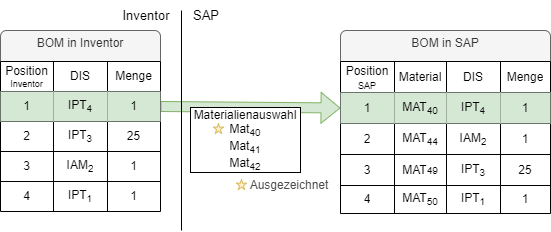

The diagram above was exported from draw.io. Its source (the exported page's mxGraphModel, read from the mxfile embedded in the PNG):
<mxGraphModel dx="813" dy="504" grid="1" gridSize="10" guides="1" tooltips="1" connect="1" arrows="1" fold="1" page="1" pageScale="1" pageWidth="827" pageHeight="1169" math="0" shadow="0">
  <root>
    <mxCell id="0" />
    <mxCell id="1" parent="0" />
    <mxCell id="q51GvU6w8tugl4CixDfG-32" value="" style="shape=flexArrow;endArrow=classic;html=1;rounded=0;fontColor=#000000;entryX=0;entryY=0.5;entryDx=0;entryDy=0;exitX=1;exitY=0.5;exitDx=0;exitDy=0;fillColor=#d5e8d4;strokeColor=#82b366;labelBackgroundColor=default;" parent="1" source="MDPvsuApdhjRaX5dgWXm-22" target="MDPvsuApdhjRaX5dgWXm-65" edge="1">
      <mxGeometry width="50" height="50" relative="1" as="geometry">
        <mxPoint x="196.00000000000003" y="300.00000000000006" as="sourcePoint" />
        <mxPoint x="375.52" y="300.8" as="targetPoint" />
      </mxGeometry>
    </mxCell>
    <mxCell id="MDPvsuApdhjRaX5dgWXm-1" value="" style="shape=partialRectangle;html=1;whiteSpace=wrap;connectable=0;fillColor=none;top=0;left=0;bottom=0;right=0;overflow=hidden;dashed=1;fontColor=#000000;" parent="1" vertex="1">
      <mxGeometry x="46" y="378" width="54" height="31" as="geometry">
        <mxRectangle width="54" height="31" as="alternateBounds" />
      </mxGeometry>
    </mxCell>
    <mxCell id="MDPvsuApdhjRaX5dgWXm-2" value="" style="shape=partialRectangle;html=1;whiteSpace=wrap;connectable=0;fillColor=none;top=0;left=0;bottom=0;right=0;overflow=hidden;dashed=1;fontColor=#000000;" parent="1" vertex="1">
      <mxGeometry x="100" y="378" width="52" height="31" as="geometry">
        <mxRectangle width="52" height="31" as="alternateBounds" />
      </mxGeometry>
    </mxCell>
    <mxCell id="MDPvsuApdhjRaX5dgWXm-3" value="" style="shape=partialRectangle;html=1;whiteSpace=wrap;connectable=0;fillColor=none;top=0;left=0;bottom=0;right=0;overflow=hidden;pointerEvents=1;dashed=1;fontColor=#000000;" parent="1" vertex="1">
      <mxGeometry x="152" y="378" width="54" height="31" as="geometry">
        <mxRectangle width="54" height="31" as="alternateBounds" />
      </mxGeometry>
    </mxCell>
    <mxCell id="MDPvsuApdhjRaX5dgWXm-4" value="BOM in Inventor&lt;br&gt;&amp;nbsp;&amp;nbsp;" style="rounded=1;whiteSpace=wrap;html=1;shadow=0;sketch=0;fontColor=#333333;strokeColor=#666666;strokeWidth=1;fillColor=#f5f5f5;" parent="1" vertex="1">
      <mxGeometry x="36" y="220" width="160" height="40" as="geometry" />
    </mxCell>
    <mxCell id="MDPvsuApdhjRaX5dgWXm-5" value="" style="shape=table;html=1;whiteSpace=wrap;startSize=0;container=1;collapsible=0;childLayout=tableLayout;rounded=0;shadow=0;labelBackgroundColor=#FFFFFF;sketch=0;fontColor=#8A8A8A;strokeColor=default;strokeWidth=1;rowLines=1;columnLines=1;fixedRows=0;resizeLast=0;resizeLastRow=0;gradientColor=none;" parent="1" vertex="1">
      <mxGeometry x="36" y="251" width="160" height="150" as="geometry" />
    </mxCell>
    <mxCell id="MDPvsuApdhjRaX5dgWXm-6" value="" style="shape=tableRow;horizontal=0;startSize=0;swimlaneHead=0;swimlaneBody=0;top=0;left=0;bottom=0;right=0;collapsible=0;dropTarget=0;fillColor=none;points=[[0,0.5],[1,0.5]];portConstraint=eastwest;rounded=0;shadow=0;labelBackgroundColor=#FFFFFF;sketch=0;fontColor=#000000;strokeColor=default;strokeWidth=1;" parent="MDPvsuApdhjRaX5dgWXm-5" vertex="1">
      <mxGeometry width="160" height="30" as="geometry" />
    </mxCell>
    <mxCell id="MDPvsuApdhjRaX5dgWXm-7" value="Position&lt;br&gt;&lt;sup&gt;&lt;font style=&quot;font-size: 9px;&quot;&gt;Inventor&lt;/font&gt;&lt;/sup&gt;" style="shape=partialRectangle;html=1;whiteSpace=wrap;connectable=0;fillColor=none;top=0;left=0;bottom=0;right=0;overflow=hidden;rounded=0;shadow=0;labelBackgroundColor=#FFFFFF;sketch=0;fontColor=#000000;strokeColor=default;strokeWidth=1;" parent="MDPvsuApdhjRaX5dgWXm-6" vertex="1">
      <mxGeometry width="53" height="30" as="geometry">
        <mxRectangle width="53" height="30" as="alternateBounds" />
      </mxGeometry>
    </mxCell>
    <mxCell id="MDPvsuApdhjRaX5dgWXm-8" value="DIS" style="shape=partialRectangle;html=1;whiteSpace=wrap;connectable=0;fillColor=none;top=0;left=0;bottom=0;right=0;overflow=hidden;rounded=0;shadow=0;labelBackgroundColor=#FFFFFF;sketch=0;fontColor=#000000;strokeColor=default;strokeWidth=1;" parent="MDPvsuApdhjRaX5dgWXm-6" vertex="1">
      <mxGeometry x="53" width="54" height="30" as="geometry">
        <mxRectangle width="54" height="30" as="alternateBounds" />
      </mxGeometry>
    </mxCell>
    <mxCell id="MDPvsuApdhjRaX5dgWXm-9" value="Menge" style="shape=partialRectangle;html=1;whiteSpace=wrap;connectable=0;fillColor=none;top=0;left=0;bottom=0;right=0;overflow=hidden;rounded=0;shadow=0;labelBackgroundColor=#FFFFFF;sketch=0;fontColor=#000000;strokeColor=default;strokeWidth=1;" parent="MDPvsuApdhjRaX5dgWXm-6" vertex="1">
      <mxGeometry x="107" width="53" height="30" as="geometry">
        <mxRectangle width="53" height="30" as="alternateBounds" />
      </mxGeometry>
    </mxCell>
    <mxCell id="MDPvsuApdhjRaX5dgWXm-22" style="shape=tableRow;horizontal=0;startSize=0;swimlaneHead=0;swimlaneBody=0;top=0;left=0;bottom=0;right=0;collapsible=0;dropTarget=0;fillColor=none;points=[[0,0.5],[1,0.5]];portConstraint=eastwest;rounded=0;shadow=0;labelBackgroundColor=#FFFFFF;sketch=0;fontColor=#000000;strokeColor=default;strokeWidth=1;" parent="MDPvsuApdhjRaX5dgWXm-5" vertex="1">
      <mxGeometry y="30" width="160" height="30" as="geometry" />
    </mxCell>
    <mxCell id="MDPvsuApdhjRaX5dgWXm-23" value="1" style="shape=partialRectangle;html=1;whiteSpace=wrap;connectable=0;fillColor=#d5e8d4;top=0;left=0;bottom=0;right=0;overflow=hidden;rounded=0;shadow=0;labelBackgroundColor=none;sketch=0;strokeColor=#82b366;strokeWidth=1;" parent="MDPvsuApdhjRaX5dgWXm-22" vertex="1">
      <mxGeometry width="53" height="30" as="geometry">
        <mxRectangle width="53" height="30" as="alternateBounds" />
      </mxGeometry>
    </mxCell>
    <mxCell id="MDPvsuApdhjRaX5dgWXm-24" value="IPT&lt;sub&gt;4&lt;/sub&gt;" style="shape=partialRectangle;html=1;whiteSpace=wrap;connectable=0;fillColor=#d5e8d4;top=0;left=0;bottom=0;right=0;overflow=hidden;rounded=0;shadow=0;labelBackgroundColor=none;sketch=0;strokeColor=#82b366;strokeWidth=1;" parent="MDPvsuApdhjRaX5dgWXm-22" vertex="1">
      <mxGeometry x="53" width="54" height="30" as="geometry">
        <mxRectangle width="54" height="30" as="alternateBounds" />
      </mxGeometry>
    </mxCell>
    <mxCell id="MDPvsuApdhjRaX5dgWXm-25" value="1" style="shape=partialRectangle;html=1;whiteSpace=wrap;connectable=0;fillColor=#d5e8d4;top=0;left=0;bottom=0;right=0;overflow=hidden;pointerEvents=1;rounded=0;shadow=0;labelBackgroundColor=none;sketch=0;strokeColor=#82b366;strokeWidth=1;" parent="MDPvsuApdhjRaX5dgWXm-22" vertex="1">
      <mxGeometry x="107" width="53" height="30" as="geometry">
        <mxRectangle width="53" height="30" as="alternateBounds" />
      </mxGeometry>
    </mxCell>
    <mxCell id="MDPvsuApdhjRaX5dgWXm-18" style="shape=tableRow;horizontal=0;startSize=0;swimlaneHead=0;swimlaneBody=0;top=0;left=0;bottom=0;right=0;collapsible=0;dropTarget=0;fillColor=none;points=[[0,0.5],[1,0.5]];portConstraint=eastwest;rounded=0;shadow=0;labelBackgroundColor=#FFFFFF;sketch=0;fontColor=#000000;strokeColor=default;strokeWidth=1;" parent="MDPvsuApdhjRaX5dgWXm-5" vertex="1">
      <mxGeometry y="60" width="160" height="30" as="geometry" />
    </mxCell>
    <mxCell id="MDPvsuApdhjRaX5dgWXm-19" value="2" style="shape=partialRectangle;html=1;whiteSpace=wrap;connectable=0;fillColor=none;top=0;left=0;bottom=0;right=0;overflow=hidden;rounded=0;shadow=0;labelBackgroundColor=#FFFFFF;sketch=0;fontColor=#000000;strokeColor=default;strokeWidth=1;" parent="MDPvsuApdhjRaX5dgWXm-18" vertex="1">
      <mxGeometry width="53" height="30" as="geometry">
        <mxRectangle width="53" height="30" as="alternateBounds" />
      </mxGeometry>
    </mxCell>
    <mxCell id="MDPvsuApdhjRaX5dgWXm-20" value="IPT&lt;sub&gt;3&lt;/sub&gt;" style="shape=partialRectangle;html=1;whiteSpace=wrap;connectable=0;fillColor=none;top=0;left=0;bottom=0;right=0;overflow=hidden;rounded=0;shadow=0;labelBackgroundColor=#FFFFFF;sketch=0;fontColor=#000000;strokeColor=default;strokeWidth=1;" parent="MDPvsuApdhjRaX5dgWXm-18" vertex="1">
      <mxGeometry x="53" width="54" height="30" as="geometry">
        <mxRectangle width="54" height="30" as="alternateBounds" />
      </mxGeometry>
    </mxCell>
    <mxCell id="MDPvsuApdhjRaX5dgWXm-21" value="25" style="shape=partialRectangle;html=1;whiteSpace=wrap;connectable=0;fillColor=none;top=0;left=0;bottom=0;right=0;overflow=hidden;pointerEvents=1;rounded=0;shadow=0;labelBackgroundColor=#FFFFFF;sketch=0;fontColor=#000000;strokeColor=default;strokeWidth=1;" parent="MDPvsuApdhjRaX5dgWXm-18" vertex="1">
      <mxGeometry x="107" width="53" height="30" as="geometry">
        <mxRectangle width="53" height="30" as="alternateBounds" />
      </mxGeometry>
    </mxCell>
    <mxCell id="MDPvsuApdhjRaX5dgWXm-14" value="" style="shape=tableRow;horizontal=0;startSize=0;swimlaneHead=0;swimlaneBody=0;top=0;left=0;bottom=0;right=0;collapsible=0;dropTarget=0;fillColor=none;points=[[0,0.5],[1,0.5]];portConstraint=eastwest;rounded=0;shadow=0;labelBackgroundColor=#FFFFFF;sketch=0;fontColor=#000000;strokeColor=default;strokeWidth=1;" parent="MDPvsuApdhjRaX5dgWXm-5" vertex="1">
      <mxGeometry y="90" width="160" height="30" as="geometry" />
    </mxCell>
    <mxCell id="MDPvsuApdhjRaX5dgWXm-15" value="3" style="shape=partialRectangle;html=1;whiteSpace=wrap;connectable=0;fillColor=none;top=0;left=0;bottom=0;right=0;overflow=hidden;rounded=0;shadow=0;labelBackgroundColor=#FFFFFF;sketch=0;fontColor=#000000;strokeColor=default;strokeWidth=1;" parent="MDPvsuApdhjRaX5dgWXm-14" vertex="1">
      <mxGeometry width="53" height="30" as="geometry">
        <mxRectangle width="53" height="30" as="alternateBounds" />
      </mxGeometry>
    </mxCell>
    <mxCell id="MDPvsuApdhjRaX5dgWXm-16" value="IAM&lt;sub style=&quot;&quot;&gt;2&lt;/sub&gt;" style="shape=partialRectangle;html=1;whiteSpace=wrap;connectable=0;fillColor=none;top=0;left=0;bottom=0;right=0;overflow=hidden;rounded=0;shadow=0;labelBackgroundColor=#FFFFFF;sketch=0;fontColor=#000000;strokeColor=default;strokeWidth=1;" parent="MDPvsuApdhjRaX5dgWXm-14" vertex="1">
      <mxGeometry x="53" width="54" height="30" as="geometry">
        <mxRectangle width="54" height="30" as="alternateBounds" />
      </mxGeometry>
    </mxCell>
    <mxCell id="MDPvsuApdhjRaX5dgWXm-17" value="&lt;font color=&quot;#000000&quot;&gt;1&lt;/font&gt;" style="shape=partialRectangle;html=1;whiteSpace=wrap;connectable=0;fillColor=none;top=0;left=0;bottom=0;right=0;overflow=hidden;pointerEvents=1;rounded=0;shadow=0;labelBackgroundColor=#FFFFFF;sketch=0;fontColor=#999999;strokeColor=default;strokeWidth=1;" parent="MDPvsuApdhjRaX5dgWXm-14" vertex="1">
      <mxGeometry x="107" width="53" height="30" as="geometry">
        <mxRectangle width="53" height="30" as="alternateBounds" />
      </mxGeometry>
    </mxCell>
    <mxCell id="MDPvsuApdhjRaX5dgWXm-80" style="shape=tableRow;horizontal=0;startSize=0;swimlaneHead=0;swimlaneBody=0;top=0;left=0;bottom=0;right=0;collapsible=0;dropTarget=0;fillColor=none;points=[[0,0.5],[1,0.5]];portConstraint=eastwest;rounded=0;shadow=0;labelBackgroundColor=#FFFFFF;sketch=0;fontColor=#000000;strokeColor=default;strokeWidth=1;" parent="MDPvsuApdhjRaX5dgWXm-5" vertex="1">
      <mxGeometry y="120" width="160" height="30" as="geometry" />
    </mxCell>
    <mxCell id="MDPvsuApdhjRaX5dgWXm-81" value="4" style="shape=partialRectangle;html=1;whiteSpace=wrap;connectable=0;top=0;left=0;bottom=0;right=0;overflow=hidden;rounded=0;shadow=0;labelBackgroundColor=none;sketch=0;strokeWidth=1;fillColor=none;" parent="MDPvsuApdhjRaX5dgWXm-80" vertex="1">
      <mxGeometry width="53" height="30" as="geometry">
        <mxRectangle width="53" height="30" as="alternateBounds" />
      </mxGeometry>
    </mxCell>
    <mxCell id="MDPvsuApdhjRaX5dgWXm-82" value="IPT&lt;sub&gt;1&lt;/sub&gt;" style="shape=partialRectangle;html=1;whiteSpace=wrap;connectable=0;top=0;left=0;bottom=0;right=0;overflow=hidden;rounded=0;shadow=0;labelBackgroundColor=none;sketch=0;strokeWidth=1;fillColor=none;" parent="MDPvsuApdhjRaX5dgWXm-80" vertex="1">
      <mxGeometry x="53" width="54" height="30" as="geometry">
        <mxRectangle width="54" height="30" as="alternateBounds" />
      </mxGeometry>
    </mxCell>
    <mxCell id="MDPvsuApdhjRaX5dgWXm-83" value="1" style="shape=partialRectangle;html=1;whiteSpace=wrap;connectable=0;top=0;left=0;bottom=0;right=0;overflow=hidden;pointerEvents=1;rounded=0;shadow=0;labelBackgroundColor=none;sketch=0;strokeWidth=1;fillColor=none;" parent="MDPvsuApdhjRaX5dgWXm-80" vertex="1">
      <mxGeometry x="107" width="53" height="30" as="geometry">
        <mxRectangle width="53" height="30" as="alternateBounds" />
      </mxGeometry>
    </mxCell>
    <mxCell id="MDPvsuApdhjRaX5dgWXm-29" value="BOM in SAP&lt;br&gt;&amp;nbsp;&amp;nbsp;" style="rounded=1;whiteSpace=wrap;html=1;shadow=0;sketch=0;fontColor=#333333;strokeColor=#666666;strokeWidth=1;fillColor=#f5f5f5;" parent="1" vertex="1">
      <mxGeometry x="376" y="220" width="210" height="40" as="geometry" />
    </mxCell>
    <mxCell id="MDPvsuApdhjRaX5dgWXm-48" value="" style="shape=table;html=1;whiteSpace=wrap;startSize=0;container=1;collapsible=0;childLayout=tableLayout;fontColor=#000000;" parent="1" vertex="1">
      <mxGeometry x="376" y="251" width="210" height="152" as="geometry" />
    </mxCell>
    <mxCell id="MDPvsuApdhjRaX5dgWXm-49" value="" style="shape=tableRow;horizontal=0;startSize=0;swimlaneHead=0;swimlaneBody=0;top=0;left=0;bottom=0;right=0;collapsible=0;dropTarget=0;fillColor=none;points=[[0,0.5],[1,0.5]];portConstraint=eastwest;fontColor=#000000;" parent="MDPvsuApdhjRaX5dgWXm-48" vertex="1">
      <mxGeometry width="210" height="31" as="geometry" />
    </mxCell>
    <mxCell id="MDPvsuApdhjRaX5dgWXm-50" value="Position&lt;br&gt;&lt;span style=&quot;font-size: 9px;&quot;&gt;SAP&lt;/span&gt;" style="shape=partialRectangle;html=1;whiteSpace=wrap;connectable=0;fillColor=none;top=0;left=0;bottom=0;right=0;overflow=hidden;fontColor=#000000;" parent="MDPvsuApdhjRaX5dgWXm-49" vertex="1">
      <mxGeometry width="54" height="31" as="geometry">
        <mxRectangle width="54" height="31" as="alternateBounds" />
      </mxGeometry>
    </mxCell>
    <mxCell id="MDPvsuApdhjRaX5dgWXm-51" value="Material" style="shape=partialRectangle;html=1;whiteSpace=wrap;connectable=0;fillColor=none;top=0;left=0;bottom=0;right=0;overflow=hidden;fontColor=#000000;" parent="MDPvsuApdhjRaX5dgWXm-49" vertex="1">
      <mxGeometry x="54" width="52" height="31" as="geometry">
        <mxRectangle width="52" height="31" as="alternateBounds" />
      </mxGeometry>
    </mxCell>
    <mxCell id="MDPvsuApdhjRaX5dgWXm-52" value="DIS" style="shape=partialRectangle;html=1;whiteSpace=wrap;connectable=0;fillColor=none;top=0;left=0;bottom=0;right=0;overflow=hidden;fontColor=#000000;" parent="MDPvsuApdhjRaX5dgWXm-49" vertex="1">
      <mxGeometry x="106" width="54" height="31" as="geometry">
        <mxRectangle width="54" height="31" as="alternateBounds" />
      </mxGeometry>
    </mxCell>
    <mxCell id="MDPvsuApdhjRaX5dgWXm-69" value="Menge" style="shape=partialRectangle;html=1;whiteSpace=wrap;connectable=0;fillColor=none;top=0;left=0;bottom=0;right=0;overflow=hidden;fontColor=#000000;" parent="MDPvsuApdhjRaX5dgWXm-49" vertex="1">
      <mxGeometry x="160" width="50" height="31" as="geometry">
        <mxRectangle width="50" height="31" as="alternateBounds" />
      </mxGeometry>
    </mxCell>
    <mxCell id="MDPvsuApdhjRaX5dgWXm-65" style="shape=tableRow;horizontal=0;startSize=0;swimlaneHead=0;swimlaneBody=0;top=0;left=0;bottom=0;right=0;collapsible=0;dropTarget=0;fillColor=none;points=[[0,0.5],[1,0.5]];portConstraint=eastwest;fontColor=#000000;" parent="MDPvsuApdhjRaX5dgWXm-48" vertex="1">
      <mxGeometry y="31" width="210" height="31" as="geometry" />
    </mxCell>
    <mxCell id="MDPvsuApdhjRaX5dgWXm-66" value="1" style="shape=partialRectangle;html=1;whiteSpace=wrap;connectable=0;fillColor=#d5e8d4;top=0;left=0;bottom=0;right=0;overflow=hidden;strokeColor=#82b366;" parent="MDPvsuApdhjRaX5dgWXm-65" vertex="1">
      <mxGeometry width="54" height="31" as="geometry">
        <mxRectangle width="54" height="31" as="alternateBounds" />
      </mxGeometry>
    </mxCell>
    <mxCell id="MDPvsuApdhjRaX5dgWXm-67" value="MAT&lt;sub&gt;40&lt;/sub&gt;" style="shape=partialRectangle;html=1;whiteSpace=wrap;connectable=0;top=0;left=0;bottom=0;right=0;overflow=hidden;fillColor=#d5e8d4;strokeColor=#82b366;" parent="MDPvsuApdhjRaX5dgWXm-65" vertex="1">
      <mxGeometry x="54" width="52" height="31" as="geometry">
        <mxRectangle width="52" height="31" as="alternateBounds" />
      </mxGeometry>
    </mxCell>
    <mxCell id="MDPvsuApdhjRaX5dgWXm-68" value="IPT&lt;sub&gt;4&lt;/sub&gt;" style="shape=partialRectangle;html=1;whiteSpace=wrap;connectable=0;fillColor=#d5e8d4;top=0;left=0;bottom=0;right=0;overflow=hidden;pointerEvents=1;strokeColor=#82b366;" parent="MDPvsuApdhjRaX5dgWXm-65" vertex="1">
      <mxGeometry x="106" width="54" height="31" as="geometry">
        <mxRectangle width="54" height="31" as="alternateBounds" />
      </mxGeometry>
    </mxCell>
    <mxCell id="MDPvsuApdhjRaX5dgWXm-73" value="1" style="shape=partialRectangle;html=1;whiteSpace=wrap;connectable=0;fillColor=#d5e8d4;top=0;left=0;bottom=0;right=0;overflow=hidden;pointerEvents=1;strokeColor=#82b366;" parent="MDPvsuApdhjRaX5dgWXm-65" vertex="1">
      <mxGeometry x="160" width="50" height="31" as="geometry">
        <mxRectangle width="50" height="31" as="alternateBounds" />
      </mxGeometry>
    </mxCell>
    <mxCell id="MDPvsuApdhjRaX5dgWXm-61" style="shape=tableRow;horizontal=0;startSize=0;swimlaneHead=0;swimlaneBody=0;top=0;left=0;bottom=0;right=0;collapsible=0;dropTarget=0;fillColor=none;points=[[0,0.5],[1,0.5]];portConstraint=eastwest;fontColor=#000000;" parent="MDPvsuApdhjRaX5dgWXm-48" vertex="1">
      <mxGeometry y="62" width="210" height="31" as="geometry" />
    </mxCell>
    <mxCell id="MDPvsuApdhjRaX5dgWXm-62" value="2" style="shape=partialRectangle;html=1;whiteSpace=wrap;connectable=0;fillColor=none;top=0;left=0;bottom=0;right=0;overflow=hidden;fontColor=#000000;" parent="MDPvsuApdhjRaX5dgWXm-61" vertex="1">
      <mxGeometry width="54" height="31" as="geometry">
        <mxRectangle width="54" height="31" as="alternateBounds" />
      </mxGeometry>
    </mxCell>
    <mxCell id="MDPvsuApdhjRaX5dgWXm-63" value="MAT&lt;sub&gt;44&lt;/sub&gt;" style="shape=partialRectangle;html=1;whiteSpace=wrap;connectable=0;fillColor=none;top=0;left=0;bottom=0;right=0;overflow=hidden;fontColor=#000000;" parent="MDPvsuApdhjRaX5dgWXm-61" vertex="1">
      <mxGeometry x="54" width="52" height="31" as="geometry">
        <mxRectangle width="52" height="31" as="alternateBounds" />
      </mxGeometry>
    </mxCell>
    <mxCell id="MDPvsuApdhjRaX5dgWXm-64" value="IAM&lt;sub&gt;2&lt;/sub&gt;" style="shape=partialRectangle;html=1;whiteSpace=wrap;connectable=0;fillColor=none;top=0;left=0;bottom=0;right=0;overflow=hidden;pointerEvents=1;fontColor=#000000;" parent="MDPvsuApdhjRaX5dgWXm-61" vertex="1">
      <mxGeometry x="106" width="54" height="31" as="geometry">
        <mxRectangle width="54" height="31" as="alternateBounds" />
      </mxGeometry>
    </mxCell>
    <mxCell id="MDPvsuApdhjRaX5dgWXm-72" value="1" style="shape=partialRectangle;html=1;whiteSpace=wrap;connectable=0;fillColor=none;top=0;left=0;bottom=0;right=0;overflow=hidden;pointerEvents=1;fontColor=#000000;" parent="MDPvsuApdhjRaX5dgWXm-61" vertex="1">
      <mxGeometry x="160" width="50" height="31" as="geometry">
        <mxRectangle width="50" height="31" as="alternateBounds" />
      </mxGeometry>
    </mxCell>
    <mxCell id="MDPvsuApdhjRaX5dgWXm-57" value="" style="shape=tableRow;horizontal=0;startSize=0;swimlaneHead=0;swimlaneBody=0;top=0;left=0;bottom=0;right=0;collapsible=0;dropTarget=0;fillColor=none;points=[[0,0.5],[1,0.5]];portConstraint=eastwest;fontColor=#000000;" parent="MDPvsuApdhjRaX5dgWXm-48" vertex="1">
      <mxGeometry y="93" width="210" height="31" as="geometry" />
    </mxCell>
    <mxCell id="MDPvsuApdhjRaX5dgWXm-58" value="3" style="shape=partialRectangle;html=1;whiteSpace=wrap;connectable=0;fillColor=none;top=0;left=0;bottom=0;right=0;overflow=hidden;fontColor=#000000;" parent="MDPvsuApdhjRaX5dgWXm-57" vertex="1">
      <mxGeometry width="54" height="31" as="geometry">
        <mxRectangle width="54" height="31" as="alternateBounds" />
      </mxGeometry>
    </mxCell>
    <mxCell id="MDPvsuApdhjRaX5dgWXm-59" value="MAT&lt;span style=&quot;font-size: 10px;&quot;&gt;49&lt;/span&gt;" style="shape=partialRectangle;html=1;whiteSpace=wrap;connectable=0;fillColor=none;top=0;left=0;bottom=0;right=0;overflow=hidden;fontColor=#000000;" parent="MDPvsuApdhjRaX5dgWXm-57" vertex="1">
      <mxGeometry x="54" width="52" height="31" as="geometry">
        <mxRectangle width="52" height="31" as="alternateBounds" />
      </mxGeometry>
    </mxCell>
    <mxCell id="MDPvsuApdhjRaX5dgWXm-60" value="IPT&lt;sub&gt;3&lt;/sub&gt;" style="shape=partialRectangle;html=1;whiteSpace=wrap;connectable=0;fillColor=none;top=0;left=0;bottom=0;right=0;overflow=hidden;pointerEvents=1;fontColor=#000000;" parent="MDPvsuApdhjRaX5dgWXm-57" vertex="1">
      <mxGeometry x="106" width="54" height="31" as="geometry">
        <mxRectangle width="54" height="31" as="alternateBounds" />
      </mxGeometry>
    </mxCell>
    <mxCell id="MDPvsuApdhjRaX5dgWXm-71" value="25" style="shape=partialRectangle;html=1;whiteSpace=wrap;connectable=0;fillColor=none;top=0;left=0;bottom=0;right=0;overflow=hidden;pointerEvents=1;fontColor=#000000;" parent="MDPvsuApdhjRaX5dgWXm-57" vertex="1">
      <mxGeometry x="160" width="50" height="31" as="geometry">
        <mxRectangle width="50" height="31" as="alternateBounds" />
      </mxGeometry>
    </mxCell>
    <mxCell id="MDPvsuApdhjRaX5dgWXm-53" value="" style="shape=tableRow;horizontal=0;startSize=0;swimlaneHead=0;swimlaneBody=0;top=0;left=0;bottom=0;right=0;collapsible=0;dropTarget=0;fillColor=none;points=[[0,0.5],[1,0.5]];portConstraint=eastwest;fontColor=#000000;" parent="MDPvsuApdhjRaX5dgWXm-48" vertex="1">
      <mxGeometry y="124" width="210" height="28" as="geometry" />
    </mxCell>
    <mxCell id="MDPvsuApdhjRaX5dgWXm-54" value="4" style="shape=partialRectangle;html=1;whiteSpace=wrap;connectable=0;top=0;left=0;bottom=0;right=0;overflow=hidden;fillColor=none;" parent="MDPvsuApdhjRaX5dgWXm-53" vertex="1">
      <mxGeometry width="54" height="28" as="geometry">
        <mxRectangle width="54" height="28" as="alternateBounds" />
      </mxGeometry>
    </mxCell>
    <mxCell id="MDPvsuApdhjRaX5dgWXm-55" value="MAT&lt;sub&gt;50&lt;/sub&gt;" style="shape=partialRectangle;html=1;whiteSpace=wrap;connectable=0;top=0;left=0;bottom=0;right=0;overflow=hidden;fillColor=none;" parent="MDPvsuApdhjRaX5dgWXm-53" vertex="1">
      <mxGeometry x="54" width="52" height="28" as="geometry">
        <mxRectangle width="52" height="28" as="alternateBounds" />
      </mxGeometry>
    </mxCell>
    <mxCell id="MDPvsuApdhjRaX5dgWXm-56" value="IPT&lt;sub&gt;1&lt;/sub&gt;" style="shape=partialRectangle;html=1;whiteSpace=wrap;connectable=0;top=0;left=0;bottom=0;right=0;overflow=hidden;fillColor=none;" parent="MDPvsuApdhjRaX5dgWXm-53" vertex="1">
      <mxGeometry x="106" width="54" height="28" as="geometry">
        <mxRectangle width="54" height="28" as="alternateBounds" />
      </mxGeometry>
    </mxCell>
    <mxCell id="MDPvsuApdhjRaX5dgWXm-70" value="1" style="shape=partialRectangle;html=1;whiteSpace=wrap;connectable=0;top=0;left=0;bottom=0;right=0;overflow=hidden;fillColor=none;" parent="MDPvsuApdhjRaX5dgWXm-53" vertex="1">
      <mxGeometry x="160" width="50" height="28" as="geometry">
        <mxRectangle width="50" height="28" as="alternateBounds" />
      </mxGeometry>
    </mxCell>
    <mxCell id="MDPvsuApdhjRaX5dgWXm-77" value="" style="verticalLabelPosition=bottom;verticalAlign=top;html=1;shape=mxgraph.basic.star;fillColor=#fff2cc;strokeColor=#d6b656;" parent="1" vertex="1">
      <mxGeometry x="272" y="369" width="10" height="10" as="geometry" />
    </mxCell>
    <mxCell id="MDPvsuApdhjRaX5dgWXm-78" value="Ausgezeichnet" style="text;html=1;strokeColor=none;fillColor=none;align=center;verticalAlign=middle;whiteSpace=wrap;rounded=0;fontColor=#4D4D4D;" parent="1" vertex="1">
      <mxGeometry x="295" y="360" width="60" height="30" as="geometry" />
    </mxCell>
    <mxCell id="q51GvU6w8tugl4CixDfG-31" value="&lt;font style=&quot;font-size: 12px;&quot;&gt;Materialienauswahl&lt;br&gt;Mat&lt;sub&gt;40&lt;/sub&gt;&lt;br&gt;Mat&lt;sub&gt;41&lt;/sub&gt;&lt;br&gt;Mat&lt;sub&gt;42&lt;/sub&gt;&lt;/font&gt;" style="rounded=0;whiteSpace=wrap;html=1;fontColor=#000000;" parent="1" vertex="1">
      <mxGeometry x="226" y="297" width="110" height="65" as="geometry" />
    </mxCell>
    <mxCell id="q51GvU6w8tugl4CixDfG-37" value="" style="verticalLabelPosition=bottom;verticalAlign=top;html=1;shape=mxgraph.basic.star;fillColor=#fff2cc;strokeColor=#d6b656;" parent="1" vertex="1">
      <mxGeometry x="249" y="313" width="10" height="10" as="geometry" />
    </mxCell>
    <mxCell id="q51GvU6w8tugl4CixDfG-42" value="" style="endArrow=none;html=1;rounded=0;labelBackgroundColor=default;fontSize=13;fontColor=#FF3333;" parent="1" edge="1">
      <mxGeometry width="50" height="50" relative="1" as="geometry">
        <mxPoint x="217" y="420" as="sourcePoint" />
        <mxPoint x="217" y="200" as="targetPoint" />
      </mxGeometry>
    </mxCell>
    <mxCell id="q51GvU6w8tugl4CixDfG-43" value="SAP" style="text;html=1;strokeColor=none;fillColor=none;align=center;verticalAlign=middle;whiteSpace=wrap;rounded=0;shadow=0;labelBackgroundColor=none;labelBorderColor=none;sketch=0;fontSize=13;fontColor=#000000;" parent="1" vertex="1">
      <mxGeometry x="212" y="190" width="60" height="30" as="geometry" />
    </mxCell>
    <mxCell id="q51GvU6w8tugl4CixDfG-44" value="Inventor" style="text;html=1;strokeColor=none;fillColor=none;align=center;verticalAlign=middle;whiteSpace=wrap;rounded=0;shadow=0;labelBackgroundColor=none;labelBorderColor=none;sketch=0;fontSize=13;fontColor=#000000;" parent="1" vertex="1">
      <mxGeometry x="152" y="190" width="60" height="30" as="geometry" />
    </mxCell>
  </root>
</mxGraphModel>